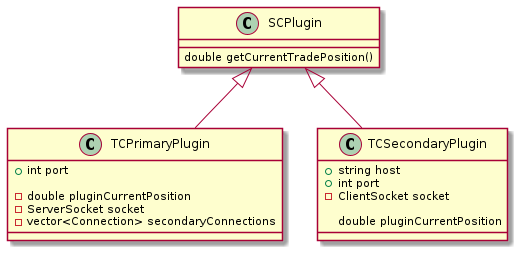

The diagram above was rendered by PlantUML. Its source (embedded in the PNG):
@startuml
class SCPlugin {
  double getCurrentTradePosition()
}

class TCPrimaryPlugin {
  +int port

  -double pluginCurrentPosition
  -ServerSocket socket
  -vector<Connection> secondaryConnections

}

class TCSecondaryPlugin {
  +string host
  +int port
  -ClientSocket socket

  double pluginCurrentPosition
}

SCPlugin <|-- TCPrimaryPlugin
SCPlugin <|-- TCSecondaryPlugin
@enduml